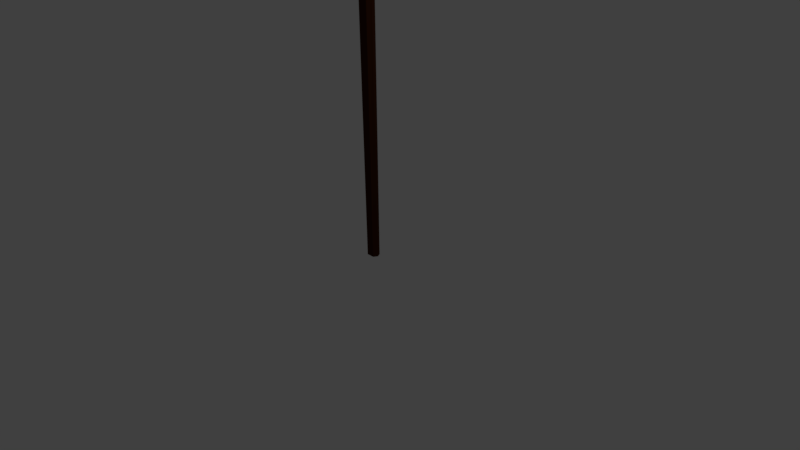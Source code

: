 # Source: spear.blend  (saved by Blender 2.77.0; exported with 4.5.12 LTS)
import bpy
from mathutils import Matrix  # noqa: F401  (used for matrix-valued properties, if any)

bpy.ops.wm.read_factory_settings(use_empty=True)
scene = bpy.context.scene
scene.name = 'Scene'

# ---- collections
col_collection_1 = bpy.data.collections.new('Collection 1'); scene.collection.children.link(col_collection_1)

# ---- materials (node trees are filled in below, after node groups)
mat_iron = bpy.data.materials.new('Iron')
mat_iron.alpha_threshold = 0.0
mat_iron.use_transparent_shadow = False
mat_iron.diffuse_color = (0.0, 0.0, 0.0, 1.0)
mat_iron.roughness = 0.5
mat_iron.specular_intensity = 1.0
mat_wood = bpy.data.materials.new('Wood')
mat_wood.alpha_threshold = 0.0
mat_wood.use_transparent_shadow = False
mat_wood.diffuse_color = (0.04955, 0.01372, 0.00372, 1.0)
mat_wood.roughness = 0.5
mat_wood.specular_intensity = 0.0

# ---- material node trees

# ---- world
world_world = bpy.data.worlds.new('World'); scene.world = world_world
world_world.color = (0.05088, 0.05088, 0.05088)
world_world.use_sun_shadow = False
world_world.sun_shadow_jitter_overblur = 0.0
world_world.cycles.sampling_method = 'MANUAL'

# ---- cameras
cam_camera = bpy.data.cameras.new('Camera')
cam_camera.clip_end = 100.0
cam_camera.lens = 35.0
cam_camera.sensor_width = 32.0
cam_camera.sensor_height = 18.0
cam_camera.ortho_scale = 7.314
cam_camera.dof.focus_distance = 0.0
cam_camera.dof.aperture_fstop = 128.0

# ---- lights
light_lamp = bpy.data.lights.new('Lamp', 'POINT')
light_lamp.transmission_factor = 0.0
light_lamp.cutoff_distance = 30.0
light_lamp.energy = 100.0
light_lamp.shadow_buffer_clip_start = 1.001
light_lamp.shadow_soft_size = 0.1
light_lamp.shadow_maximum_resolution = 0.006
light_lamp.use_absolute_resolution = True

# ---- meshes
me_cube = bpy.data.meshes.new('Cube')
me_cube.from_pydata([(-0.05287, -0.05523, 0.0), (-0.06571, -0.06864, 4.0), (-0.05287, 0.05523, 0.0), (-0.06571, 0.06864, 4.0), (0.05287, -0.05523, 0.0), (0.06571, -0.06864, 4.0), (0.05287, 0.05523, 0.0), (0.06571, 0.06864, 4.0), (-0.06962, -0.06962, 4.079), (-0.06962, 0.06962, 4.079), (0.06962, 0.06962, 4.079), (0.06962, -0.06962, 4.079), (0.0, 0.4052, 4.138), (0.0, -0.1907, 4.334), (0.0, -0.4052, 4.138), (0.03638, 0.05113, 4.31), (0.03638, -0.05113, 4.31), (-0.03638, 0.05113, 4.31), (-0.03638, -0.05113, 4.31), (0.0, 0.1907, 4.334), (0.0, 0.0, 4.823), (-0.08408, 0.0, 4.0), (-0.08408, 0.0, 0.0), (0.08408, 0.0, 4.0), (0.08408, 0.0, 0.0), (-0.0804, 0.0, 4.079), (0.0804, 0.0, 4.079), (-0.05137, 0.0, 4.334), (0.05137, 0.0, 4.334), (0.05239, 0.0, 4.31), (-0.05239, 0.0, 4.31)], [], [(21, 3, 2, 22), (3, 7, 6, 2), (23, 5, 4, 24), (5, 1, 0, 4), (22, 2, 6, 24), (10, 7, 12), (8, 11, 16, 18), (23, 7, 10, 26), (21, 1, 8, 25), (8, 1, 14), (26, 10, 15, 29), (10, 9, 17, 15), (7, 3, 12), (11, 8, 14), (9, 10, 12), (5, 11, 14), (3, 9, 12), (1, 5, 14), (18, 16, 13), (25, 8, 18, 30), (13, 28, 20), (15, 17, 19), (29, 15, 19, 28), (30, 18, 13, 27), (28, 19, 20), (19, 27, 20), (17, 30, 27, 19), (16, 29, 28, 13), (9, 25, 30, 17), (11, 26, 29, 16), (3, 21, 25, 9), (5, 23, 26, 11), (0, 22, 24, 4), (7, 23, 24, 6), (1, 21, 22, 0), (27, 13, 20)])
me_cube.polygons.foreach_set('material_index', [1, 1, 1, 1, 1, 0, 0, 0, 0, 0, 0, 0, 0, 0, 0, 0, 0, 0, 0, 0, 0, 0, 0, 0, 0, 0, 0, 0, 0, 0, 0, 0, 1, 1, 1, 0])
me_cube.materials.append(mat_iron)
me_cube.materials.append(mat_wood)
me_cube.use_remesh_preserve_volume = False
me_cube.use_remesh_preserve_attributes = False
me_cube.use_mirror_vertex_groups = False
me_cube.update()

# ---- objects
ob_cube = bpy.data.objects.new('Cube', me_cube)
ob_empty = bpy.data.objects.new('Empty', None)
ob_lamp = bpy.data.objects.new('Lamp', light_lamp)
ob_camera = bpy.data.objects.new('Camera', cam_camera)

# ---- transforms, parenting, visibility, modifiers, constraints
ob_cube.location = (0.0, 0.0, 0.0)
ob_cube.lineart.crease_threshold = 0.0
ob_empty.location = (0.0, 0.0, 0.0)
ob_empty.empty_image_offset = (0.0, 0.0)
ob_empty.lineart.crease_threshold = 0.0
ob_lamp.location = (4.076, 1.005, 5.904)
ob_lamp.rotation_euler = (0.6503, 0.05522, 1.866)
ob_lamp.lock_rotations_4d = False
ob_lamp.empty_display_type = 'ARROWS'
ob_lamp.color = (0.0, 0.0, 0.0, 0.0)
ob_lamp.lineart.crease_threshold = 0.0
ob_camera.location = (7.481, -6.508, 5.344)
ob_camera.rotation_euler = (1.109, 0.01082, 0.8149)
ob_camera.lock_rotations_4d = False
ob_camera.empty_display_type = 'ARROWS'
ob_camera.color = (0.0, 0.0, 0.0, 0.0)
ob_camera.display_type = 'WIRE'
ob_camera.lineart.crease_threshold = 0.0

# ---- collection membership
col_collection_1.objects.link(ob_cube)
col_collection_1.objects.link(ob_empty)
col_collection_1.objects.link(ob_lamp)
col_collection_1.objects.link(ob_camera)

# ---- scene / render settings (as saved in the file)
scene.camera = ob_camera
scene.frame_start = 1; scene.frame_end = 250; scene.frame_set(1)
scene.render.engine = 'BLENDER_EEVEE_NEXT'
scene.render.resolution_percentage = 50
scene.render.dither_intensity = 0.0
scene.cycles.use_denoising = False
scene.cycles.samples = 128
scene.cycles.sampling_pattern = 'TABULATED_SOBOL'
scene.cycles.light_sampling_threshold = 0.0
scene.cycles.use_adaptive_sampling = False
scene.cycles.use_light_tree = False
scene.cycles.blur_glossy = 0.0
scene.cycles.sample_clamp_indirect = 0.0
scene.view_settings.view_transform = 'Standard'
bpy.context.view_layer.update()

